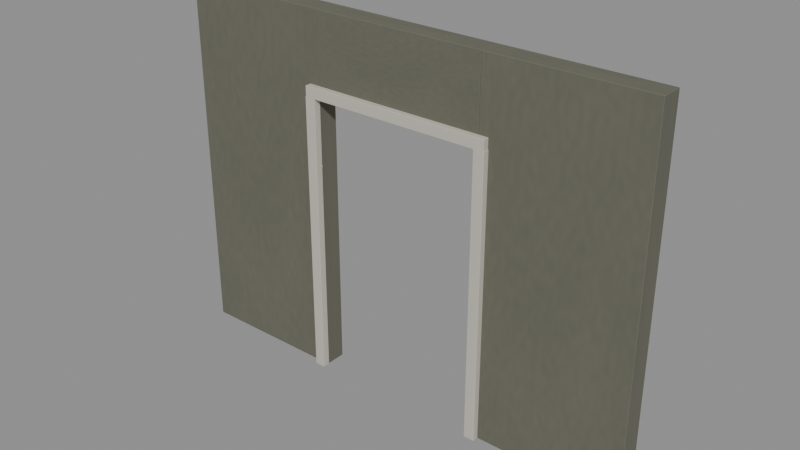 # Source: wall-door-4m.blend  (saved by Blender 5.2.44; exported with 4.5.12 LTS)
import bpy
from mathutils import Matrix  # noqa: F401  (used for matrix-valued properties, if any)

bpy.ops.wm.read_factory_settings(use_empty=True)
scene = bpy.context.scene
scene.name = 'Scene'

# ---- collections
col_wall_door_4m = bpy.data.collections.new('wall-door-4m'); scene.collection.children.link(col_wall_door_4m)

# ---- images (referenced by path relative to the original .blend; pixels are not part of the script)
import os
ASSET_DIR = os.environ.get("B2B_ASSET_DIR", "")  # directory of the original .blend (textures are referenced by path, not embedded)
HERE = os.path.dirname(os.path.abspath(__file__))  # packed textures are extracted next to this script under _unpacked/

def load_image(name, relpath, width, height, colorspace="sRGB"):
    """Load a texture the original file referenced (path relative to the .blend, or extracted next to this script)."""
    p = next((c for c in (os.path.join(HERE, relpath), os.path.join(ASSET_DIR, relpath)) if relpath and os.path.exists(c)), "")
    if p:
        img = bpy.data.images.load(p, check_existing=True)
        img.name = name
    else:  # same state as the original file: an image datablock whose file is absent (Cycles renders it pink)
        img = bpy.data.images.new(name, width, height)
        img.source = "FILE"
        img.filepath = "//" + (relpath or name)
    img.colorspace_settings.name = colorspace
    return img
img_wall = load_image('wall', '_unpacked/wall.56ec5218.png', 1024, 1024, 'sRGB')
img_wall_normal = load_image('wall_normal', '_unpacked/wall_normal.03f3a8f1.png', 1024, 1024, 'Non-Color')

# ---- materials (node trees are filled in below, after node groups)
mat_wall = bpy.data.materials.new('wall')
mat_wall.diffuse_color = (0.55, 0.53, 0.45, 1.0)
mat_ivory = bpy.data.materials.new('ivory')
mat_ivory.diffuse_color = (0.55, 0.53, 0.45, 1.0)

# ---- material node trees
mat_wall.use_nodes = True; mat_wall.node_tree.nodes.clear()
_N = mat_wall.node_tree.nodes; _L = mat_wall.node_tree.links
n0 = _N.new('ShaderNodeBsdfPrincipled'); n0.name = 'Principled BSDF'; n0.location = (-200, 100)
n0.inputs[2].default_value = 0.8
n0.inputs[10].default_value = 0.005
n1 = _N.new('ShaderNodeOutputMaterial'); n1.name = 'Material Output'; n1.location = (200, 100)
n2 = _N.new('ShaderNodeTexImage'); n2.name = 'Image Texture'; n2.location = (0, 0)
n2.image = img_wall
n3 = _N.new('ShaderNodeTexImage'); n3.name = 'Image Texture.001'; n3.location = (0, 0)
n3.image = img_wall_normal
n4 = _N.new('ShaderNodeNormalMap'); n4.name = 'Normal Map'; n4.location = (0, 0)
n4.width = 160
n4.inputs[0].default_value = 0.65
_L.new(n0.outputs[0], n1.inputs[0])
_L.new(n2.outputs[0], n0.inputs[0])
_L.new(n3.outputs[0], n4.inputs[1])
_L.new(n4.outputs[0], n0.inputs[5])
n1.is_active_output = True
mat_ivory.use_nodes = True; mat_ivory.node_tree.nodes.clear()
_N = mat_ivory.node_tree.nodes; _L = mat_ivory.node_tree.links
n0 = _N.new('ShaderNodeBsdfPrincipled'); n0.name = 'Principled BSDF'; n0.location = (-200, 100)
n0.inputs[0].default_value = (0.55, 0.53, 0.45, 1.0)
n0.inputs[2].default_value = 0.8
n0.inputs[10].default_value = 0.005
n1 = _N.new('ShaderNodeOutputMaterial'); n1.name = 'Material Output'; n1.location = (200, 100)
_L.new(n0.outputs[0], n1.inputs[0])
n1.is_active_output = True

# ---- meshes
me_cube_104 = bpy.data.meshes.new('Cube.104')
me_cube_104.from_pydata([(-0.64, -0.09, -1.5), (-0.64, -0.09, 1.5), (-0.64, 0.09, -1.5), (-0.64, 0.09, 1.5), (0.64, -0.09, -1.5), (0.64, -0.09, 1.5), (0.64, 0.09, -1.5), (0.64, 0.09, 1.5)], [], [(0, 1, 3, 2), (2, 3, 7, 6), (6, 7, 5, 4), (4, 5, 1, 0), (2, 6, 4, 0), (7, 3, 1, 5)])
_uv = me_cube_104.uv_layers.new(name='UVMap')
_uv.uv.foreach_set('vector', [0.375, 0.0, 0.625, 0.0, 0.625, 0.25, 0.375, 0.25, 0.375, 0.25, 0.625, 0.25, 0.625, 0.5, 0.375, 0.5, 0.375, 0.5, 0.625, 0.5, 0.625, 0.75, 0.375, 0.75, 0.375, 0.75, 0.625, 0.75, 0.625, 1.0, 0.375, 1.0, 0.125, 0.5, 0.375, 0.5, 0.375, 0.75, 0.125, 0.75, 0.625, 0.5, 0.875, 0.5, 0.875, 0.75, 0.625, 0.75])
me_cube_104.materials.append(mat_wall)
me_cube_104.update()
me_cube_105 = bpy.data.meshes.new('Cube.105')
me_cube_105.from_pydata([(-0.64, -0.09, -1.5), (-0.64, -0.09, 1.5), (-0.64, 0.09, -1.5), (-0.64, 0.09, 1.5), (0.64, -0.09, -1.5), (0.64, -0.09, 1.5), (0.64, 0.09, -1.5), (0.64, 0.09, 1.5)], [], [(0, 1, 3, 2), (2, 3, 7, 6), (6, 7, 5, 4), (4, 5, 1, 0), (2, 6, 4, 0), (7, 3, 1, 5)])
_uv = me_cube_105.uv_layers.new(name='UVMap')
_uv.uv.foreach_set('vector', [0.375, 0.0, 0.625, 0.0, 0.625, 0.25, 0.375, 0.25, 0.375, 0.25, 0.625, 0.25, 0.625, 0.5, 0.375, 0.5, 0.375, 0.5, 0.625, 0.5, 0.625, 0.75, 0.375, 0.75, 0.375, 0.75, 0.625, 0.75, 0.625, 1.0, 0.375, 1.0, 0.125, 0.5, 0.375, 0.5, 0.375, 0.75, 0.125, 0.75, 0.625, 0.5, 0.875, 0.5, 0.875, 0.75, 0.625, 0.75])
me_cube_105.materials.append(mat_wall)
me_cube_105.update()
me_cube_106 = bpy.data.meshes.new('Cube.106')
me_cube_106.from_pydata([(-0.72, -0.09, -0.32), (-0.72, -0.09, 0.32), (-0.72, 0.09, -0.32), (-0.72, 0.09, 0.32), (0.72, -0.09, -0.32), (0.72, -0.09, 0.32), (0.72, 0.09, -0.32), (0.72, 0.09, 0.32)], [], [(0, 1, 3, 2), (2, 3, 7, 6), (6, 7, 5, 4), (4, 5, 1, 0), (2, 6, 4, 0), (7, 3, 1, 5)])
_uv = me_cube_106.uv_layers.new(name='UVMap')
_uv.uv.foreach_set('vector', [0.375, 0.0, 0.625, 0.0, 0.625, 0.25, 0.375, 0.25, 0.375, 0.25, 0.625, 0.25, 0.625, 0.5, 0.375, 0.5, 0.375, 0.5, 0.625, 0.5, 0.625, 0.75, 0.375, 0.75, 0.375, 0.75, 0.625, 0.75, 0.625, 1.0, 0.375, 1.0, 0.125, 0.5, 0.375, 0.5, 0.375, 0.75, 0.125, 0.75, 0.625, 0.5, 0.875, 0.5, 0.875, 0.75, 0.625, 0.75])
me_cube_106.materials.append(mat_wall)
me_cube_106.update()
me_cube_107 = bpy.data.meshes.new('Cube.107')
me_cube_107.from_pydata([(-0.045, -0.03, -1.17), (-0.045, -0.03, 1.17), (-0.045, 0.03, -1.17), (-0.045, 0.03, 1.17), (0.045, -0.03, -1.17), (0.045, -0.03, 1.17), (0.045, 0.03, -1.17), (0.045, 0.03, 1.17)], [], [(0, 1, 3, 2), (2, 3, 7, 6), (6, 7, 5, 4), (4, 5, 1, 0), (2, 6, 4, 0), (7, 3, 1, 5)])
_uv = me_cube_107.uv_layers.new(name='UVMap')
_uv.uv.foreach_set('vector', [0.375, 0.0, 0.625, 0.0, 0.625, 0.25, 0.375, 0.25, 0.375, 0.25, 0.625, 0.25, 0.625, 0.5, 0.375, 0.5, 0.375, 0.5, 0.625, 0.5, 0.625, 0.75, 0.375, 0.75, 0.375, 0.75, 0.625, 0.75, 0.625, 1.0, 0.375, 1.0, 0.125, 0.5, 0.375, 0.5, 0.375, 0.75, 0.125, 0.75, 0.625, 0.5, 0.875, 0.5, 0.875, 0.75, 0.625, 0.75])
me_cube_107.materials.append(mat_ivory)
me_cube_107.update()
me_cube_108 = bpy.data.meshes.new('Cube.108')
me_cube_108.from_pydata([(-0.045, -0.03, -1.17), (-0.045, -0.03, 1.17), (-0.045, 0.03, -1.17), (-0.045, 0.03, 1.17), (0.045, -0.03, -1.17), (0.045, -0.03, 1.17), (0.045, 0.03, -1.17), (0.045, 0.03, 1.17)], [], [(0, 1, 3, 2), (2, 3, 7, 6), (6, 7, 5, 4), (4, 5, 1, 0), (2, 6, 4, 0), (7, 3, 1, 5)])
_uv = me_cube_108.uv_layers.new(name='UVMap')
_uv.uv.foreach_set('vector', [0.375, 0.0, 0.625, 0.0, 0.625, 0.25, 0.375, 0.25, 0.375, 0.25, 0.625, 0.25, 0.625, 0.5, 0.375, 0.5, 0.375, 0.5, 0.625, 0.5, 0.625, 0.75, 0.375, 0.75, 0.375, 0.75, 0.625, 0.75, 0.625, 1.0, 0.375, 1.0, 0.125, 0.5, 0.375, 0.5, 0.375, 0.75, 0.125, 0.75, 0.625, 0.5, 0.875, 0.5, 0.875, 0.75, 0.625, 0.75])
me_cube_108.materials.append(mat_ivory)
me_cube_108.update()
me_cube_109 = bpy.data.meshes.new('Cube.109')
me_cube_109.from_pydata([(-0.8, -0.03, -0.045), (-0.8, -0.03, 0.045), (-0.8, 0.03, -0.045), (-0.8, 0.03, 0.045), (0.8, -0.03, -0.045), (0.8, -0.03, 0.045), (0.8, 0.03, -0.045), (0.8, 0.03, 0.045)], [], [(0, 1, 3, 2), (2, 3, 7, 6), (6, 7, 5, 4), (4, 5, 1, 0), (2, 6, 4, 0), (7, 3, 1, 5)])
_uv = me_cube_109.uv_layers.new(name='UVMap')
_uv.uv.foreach_set('vector', [0.375, 0.0, 0.625, 0.0, 0.625, 0.25, 0.375, 0.25, 0.375, 0.25, 0.625, 0.25, 0.625, 0.5, 0.375, 0.5, 0.375, 0.5, 0.625, 0.5, 0.625, 0.75, 0.375, 0.75, 0.375, 0.75, 0.625, 0.75, 0.625, 1.0, 0.375, 1.0, 0.125, 0.5, 0.375, 0.5, 0.375, 0.75, 0.125, 0.75, 0.625, 0.5, 0.875, 0.5, 0.875, 0.75, 0.625, 0.75])
me_cube_109.materials.append(mat_ivory)
me_cube_109.update()

# ---- objects
ob_wall_door_4m = bpy.data.objects.new('wall-door-4m', None)
ob_wall_pier = bpy.data.objects.new('Wall pier', me_cube_104)
ob_wall_pier_001 = bpy.data.objects.new('Wall pier.001', me_cube_105)
ob_lintel = bpy.data.objects.new('Lintel', me_cube_106)
ob_architrave = bpy.data.objects.new('Architrave', me_cube_107)
ob_architrave_001 = bpy.data.objects.new('Architrave.001', me_cube_108)
ob_architrave_top = bpy.data.objects.new('Architrave top', me_cube_109)

# ---- transforms, parenting, visibility, modifiers, constraints
ob_wall_door_4m.location = (0.0, 0.0, 0.0)
ob_wall_pier.parent = ob_wall_door_4m
ob_wall_pier.location = (-1.36, 0.0, 1.5)
_m = ob_wall_pier.modifiers.new('Edge wear', 'BEVEL')
_m.width = 0.005
_m.width_pct = 0.005
_m.segments = 2
_m = ob_wall_pier.modifiers.new('Normals', 'WEIGHTED_NORMAL')
ob_wall_pier_001.parent = ob_wall_door_4m
ob_wall_pier_001.location = (1.36, 0.0, 1.5)
_m = ob_wall_pier_001.modifiers.new('Edge wear', 'BEVEL')
_m.width = 0.005
_m.width_pct = 0.005
_m.segments = 2
_m = ob_wall_pier_001.modifiers.new('Normals', 'WEIGHTED_NORMAL')
ob_lintel.parent = ob_wall_door_4m
ob_lintel.location = (0.0, 0.0, 2.68)
_m = ob_lintel.modifiers.new('Edge wear', 'BEVEL')
_m.width = 0.005
_m.width_pct = 0.005
_m.segments = 2
_m = ob_lintel.modifiers.new('Normals', 'WEIGHTED_NORMAL')
ob_architrave.parent = ob_wall_door_4m
ob_architrave.location = (-0.76, -0.11, 1.17)
_m = ob_architrave.modifiers.new('Edge wear', 'BEVEL')
_m.width = 0.003
_m.width_pct = 0.003
_m.segments = 2
_m = ob_architrave.modifiers.new('Normals', 'WEIGHTED_NORMAL')
ob_architrave_001.parent = ob_wall_door_4m
ob_architrave_001.location = (0.76, -0.11, 1.17)
_m = ob_architrave_001.modifiers.new('Edge wear', 'BEVEL')
_m.width = 0.003
_m.width_pct = 0.003
_m.segments = 2
_m = ob_architrave_001.modifiers.new('Normals', 'WEIGHTED_NORMAL')
ob_architrave_top.parent = ob_wall_door_4m
ob_architrave_top.location = (0.0, -0.11, 2.38)
_m = ob_architrave_top.modifiers.new('Edge wear', 'BEVEL')
_m.width = 0.003
_m.width_pct = 0.003
_m.segments = 2
_m = ob_architrave_top.modifiers.new('Normals', 'WEIGHTED_NORMAL')

# ---- collection membership
col_wall_door_4m.objects.link(ob_wall_door_4m)
col_wall_door_4m.objects.link(ob_wall_pier)
col_wall_door_4m.objects.link(ob_wall_pier_001)
col_wall_door_4m.objects.link(ob_lintel)
col_wall_door_4m.objects.link(ob_architrave)
col_wall_door_4m.objects.link(ob_architrave_001)
col_wall_door_4m.objects.link(ob_architrave_top)

# ---- scene / render settings (as saved in the file)
scene.frame_start = 1; scene.frame_end = 250; scene.frame_set(1)
scene.render.engine = 'BLENDER_EEVEE_NEXT'
scene.render.bake_bias = 0.0
scene.render.bake_samples = 0
scene.render.compositor_device = 'GPU'
scene.eevee.use_volume_custom_range = False
scene.eevee.fast_gi_thickness_near = 0.1
scene.eevee.fast_gi_thickness_far = 0.0
scene.eevee.ray_tracing_options.screen_trace_thickness = 0.1
bpy.context.view_layer.update()

# ---- added for rendering (the .blend has no active camera and no usable light): camera, sun + grey world if the file has none
cam_auto = bpy.data.cameras.new('AutoCamera')
cam_auto.lens = 50.0
cam_auto.sensor_width = 36.0
cam_auto.clip_end = 1000.0
ob_auto_camera = bpy.data.objects.new('AutoCamera', cam_auto)
scene.collection.objects.link(ob_auto_camera)
ob_auto_camera.location = (4.63102, -5.58222, 5.20481)
ob_auto_camera.rotation_euler = (1.09748, -7.21219e-08, 0.694738)
scene.camera = ob_auto_camera
light_auto_sun = bpy.data.lights.new('AutoSun', 'SUN')
light_auto_sun.energy = 3.0
light_auto_sun.angle = 0.0523599
ob_auto_sun = bpy.data.objects.new('AutoSun', light_auto_sun)
scene.collection.objects.link(ob_auto_sun)
ob_auto_sun.rotation_euler = (0.872665, 0.174533, 0.523599)
if scene.world is None:
    world_auto = bpy.data.worlds.new('AutoWorld')
    world_auto.color = (0.3, 0.3, 0.3)
    scene.world = world_auto
bpy.context.view_layer.update()
